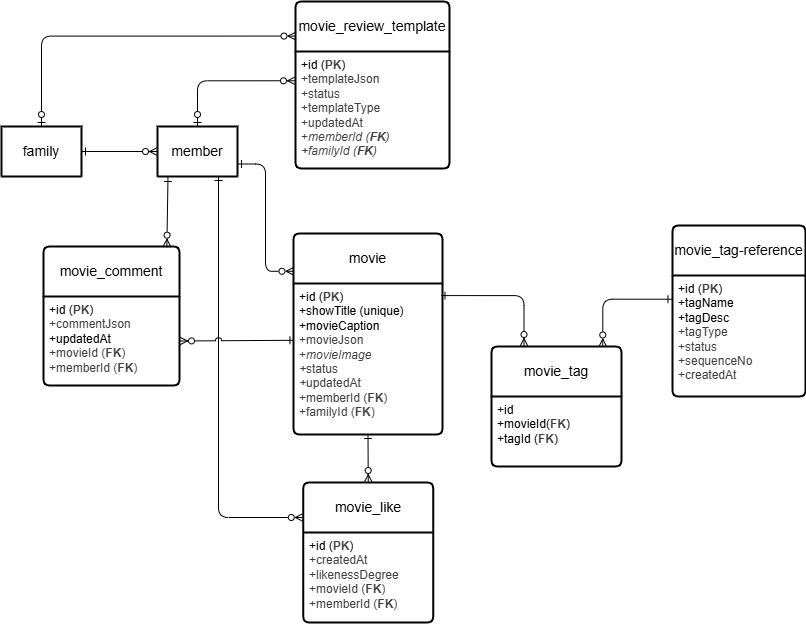

The diagram above was exported from draw.io. Its source (the exported page's mxGraphModel, read from the mxfile embedded in the PNG):
<mxGraphModel dx="1950" dy="1389" grid="1" gridSize="7" guides="1" tooltips="1" connect="1" arrows="1" fold="1" page="1" pageScale="1" pageWidth="1100" pageHeight="850" math="0" shadow="0">
  <root>
    <mxCell id="0" />
    <mxCell id="1" parent="0" />
    <mxCell id="2" value="family" style="swimlane;childLayout=stackLayout;horizontal=1;startSize=50;horizontalStack=0;rounded=1;fontSize=14;fontStyle=0;strokeWidth=2;resizeParent=0;resizeLast=1;shadow=0;dashed=0;align=center;arcSize=4;whiteSpace=wrap;html=1;" parent="1" vertex="1" collapsed="1">
      <mxGeometry x="-980" y="-693" width="80" height="50" as="geometry">
        <mxRectangle x="-580" y="-400" width="160" height="120" as="alternateBounds" />
      </mxGeometry>
    </mxCell>
    <mxCell id="3" value="+id&lt;br&gt;+name&lt;br&gt;+status" style="align=left;strokeColor=none;fillColor=none;spacingLeft=4;fontSize=12;verticalAlign=top;resizable=0;rotatable=0;part=1;html=1;" parent="2" vertex="1">
      <mxGeometry y="50" width="160" height="70" as="geometry" />
    </mxCell>
    <mxCell id="4" value="member" style="swimlane;childLayout=stackLayout;horizontal=1;startSize=50;horizontalStack=0;rounded=1;fontSize=14;fontStyle=0;strokeWidth=2;resizeParent=0;resizeLast=1;shadow=0;dashed=0;align=center;arcSize=4;whiteSpace=wrap;html=1;" parent="1" vertex="1" collapsed="1">
      <mxGeometry x="-824" y="-693" width="80" height="50" as="geometry">
        <mxRectangle x="-580" y="-400" width="160" height="120" as="alternateBounds" />
      </mxGeometry>
    </mxCell>
    <mxCell id="5" value="+id&lt;br&gt;+name&lt;br&gt;+status" style="align=left;strokeColor=none;fillColor=none;spacingLeft=4;fontSize=12;verticalAlign=top;resizable=0;rotatable=0;part=1;html=1;" parent="4" vertex="1">
      <mxGeometry y="50" width="160" height="70" as="geometry" />
    </mxCell>
    <mxCell id="6" value="movie" style="swimlane;childLayout=stackLayout;horizontal=1;startSize=50;horizontalStack=0;rounded=1;fontSize=14;fontStyle=0;strokeWidth=2;resizeParent=0;resizeLast=1;shadow=0;dashed=0;align=center;arcSize=4;whiteSpace=wrap;html=1;" parent="1" vertex="1">
      <mxGeometry x="-688" y="-586" width="149" height="201" as="geometry" />
    </mxCell>
    <mxCell id="7" value="&lt;span style=&quot;scrollbar-color: rgb(226, 226, 226) rgb(251, 251, 251); color: rgb(0, 0, 0);&quot;&gt;+id (&lt;b style=&quot;color: rgb(63, 63, 63); scrollbar-color: rgb(226, 226, 226) rgb(251, 251, 251);&quot;&gt;PK&lt;/b&gt;)&lt;/span&gt;&lt;br style=&quot;scrollbar-color: rgb(226, 226, 226) rgb(251, 251, 251); color: rgb(63, 63, 63);&quot;&gt;&lt;span style=&quot;scrollbar-color: rgb(226, 226, 226) rgb(251, 251, 251); color: rgb(0, 0, 0);&quot;&gt;+showTitle (unique)&lt;/span&gt;&lt;br style=&quot;scrollbar-color: rgb(226, 226, 226) rgb(251, 251, 251); color: rgb(63, 63, 63);&quot;&gt;&lt;span style=&quot;scrollbar-color: rgb(226, 226, 226) rgb(251, 251, 251); color: rgb(0, 0, 0);&quot;&gt;+movieCaption&lt;/span&gt;&lt;div style=&quot;scrollbar-color: rgb(226, 226, 226) rgb(251, 251, 251); color: rgb(63, 63, 63);&quot;&gt;&lt;font style=&quot;color: rgb(63, 63, 63); scrollbar-color: rgb(226, 226, 226) rgb(251, 251, 251);&quot;&gt;+movieJson&lt;/font&gt;&lt;/div&gt;&lt;div style=&quot;scrollbar-color: rgb(226, 226, 226) rgb(251, 251, 251); color: rgb(63, 63, 63);&quot;&gt;&lt;font style=&quot;color: rgb(63, 63, 63); scrollbar-color: rgb(226, 226, 226) rgb(251, 251, 251);&quot;&gt;+&lt;i style=&quot;color: rgb(63, 63, 63); scrollbar-color: rgb(226, 226, 226) rgb(251, 251, 251);&quot;&gt;movieImage&lt;/i&gt;&lt;/font&gt;&lt;/div&gt;&lt;div style=&quot;scrollbar-color: rgb(226, 226, 226) rgb(251, 251, 251); color: rgb(63, 63, 63);&quot;&gt;&lt;font style=&quot;color: rgb(63, 63, 63); scrollbar-color: rgb(226, 226, 226) rgb(251, 251, 251);&quot;&gt;&lt;i style=&quot;color: rgb(63, 63, 63); scrollbar-color: rgb(226, 226, 226) rgb(251, 251, 251);&quot;&gt;+&lt;/i&gt;status&lt;/font&gt;&lt;/div&gt;&lt;div style=&quot;scrollbar-color: rgb(226, 226, 226) rgb(251, 251, 251); color: rgb(63, 63, 63);&quot;&gt;&lt;i style=&quot;scrollbar-color: rgb(226, 226, 226) rgb(251, 251, 251); background-color: transparent; color: rgb(63, 63, 63);&quot;&gt;+&lt;/i&gt;&lt;span style=&quot;scrollbar-color: rgb(226, 226, 226) rgb(251, 251, 251); background-color: transparent; color: rgb(63, 63, 63);&quot;&gt;updatedAt&lt;/span&gt;&lt;/div&gt;&lt;div style=&quot;scrollbar-color: rgb(226, 226, 226) rgb(251, 251, 251); color: rgb(63, 63, 63);&quot;&gt;&lt;font style=&quot;color: rgb(63, 63, 63); scrollbar-color: rgb(226, 226, 226) rgb(251, 251, 251);&quot;&gt;+memberId (&lt;b style=&quot;color: rgb(63, 63, 63); scrollbar-color: rgb(226, 226, 226) rgb(251, 251, 251);&quot;&gt;FK&lt;/b&gt;)&lt;/font&gt;&lt;/div&gt;&lt;div style=&quot;scrollbar-color: rgb(226, 226, 226) rgb(251, 251, 251); color: rgb(63, 63, 63);&quot;&gt;&lt;font style=&quot;color: rgb(63, 63, 63); scrollbar-color: rgb(226, 226, 226) rgb(251, 251, 251);&quot;&gt;+familyId (&lt;b style=&quot;color: rgb(63, 63, 63); scrollbar-color: rgb(226, 226, 226) rgb(251, 251, 251);&quot;&gt;FK&lt;/b&gt;)&lt;/font&gt;&lt;/div&gt;" style="align=left;strokeColor=none;fillColor=none;spacingLeft=4;fontSize=12;verticalAlign=top;resizable=0;rotatable=0;part=1;html=1;" parent="6" vertex="1">
      <mxGeometry y="50" width="149" height="151" as="geometry" />
    </mxCell>
    <mxCell id="11" value="movie_like" style="swimlane;childLayout=stackLayout;horizontal=1;startSize=50;horizontalStack=0;rounded=1;fontSize=14;fontStyle=0;strokeWidth=2;resizeParent=0;resizeLast=1;shadow=0;dashed=0;align=center;arcSize=4;whiteSpace=wrap;html=1;" parent="1" vertex="1">
      <mxGeometry x="-678.25" y="-337" width="130" height="140" as="geometry" />
    </mxCell>
    <mxCell id="12" value="+id&amp;nbsp;&lt;span style=&quot;scrollbar-color: rgb(226, 226, 226) rgb(251, 251, 251); color: rgb(0, 0, 0);&quot;&gt;(&lt;/span&gt;&lt;b style=&quot;scrollbar-color: rgb(226, 226, 226) rgb(251, 251, 251); color: rgb(63, 63, 63);&quot;&gt;PK&lt;/b&gt;&lt;span style=&quot;scrollbar-color: rgb(226, 226, 226) rgb(251, 251, 251); color: rgb(0, 0, 0);&quot;&gt;)&lt;/span&gt;&lt;div style=&quot;scrollbar-color: rgb(226, 226, 226) rgb(251, 251, 251); color: rgb(63, 63, 63);&quot;&gt;&lt;font style=&quot;color: rgb(63, 63, 63); scrollbar-color: rgb(226, 226, 226) rgb(251, 251, 251);&quot;&gt;+createdAt&lt;/font&gt;&lt;/div&gt;&lt;div style=&quot;scrollbar-color: rgb(226, 226, 226) rgb(251, 251, 251); color: rgb(63, 63, 63);&quot;&gt;&lt;font style=&quot;color: rgb(63, 63, 63); scrollbar-color: rgb(226, 226, 226) rgb(251, 251, 251);&quot;&gt;+likenessDegree&lt;br style=&quot;scrollbar-color: rgb(226, 226, 226) rgb(251, 251, 251); color: rgb(63, 63, 63);&quot;&gt;&lt;/font&gt;+movieId (&lt;b style=&quot;color: rgb(63, 63, 63); scrollbar-color: rgb(226, 226, 226) rgb(251, 251, 251);&quot;&gt;FK&lt;/b&gt;)&lt;br style=&quot;scrollbar-color: rgb(226, 226, 226) rgb(251, 251, 251); color: rgb(63, 63, 63);&quot;&gt;+memberId (&lt;b style=&quot;color: rgb(63, 63, 63); scrollbar-color: rgb(226, 226, 226) rgb(251, 251, 251);&quot;&gt;FK&lt;/b&gt;)&lt;div style=&quot;scrollbar-color: rgb(226, 226, 226) rgb(251, 251, 251); color: rgb(63, 63, 63);&quot;&gt;&lt;br style=&quot;scrollbar-color: rgb(226, 226, 226) rgb(251, 251, 251); color: rgb(63, 63, 63);&quot;&gt;&lt;/div&gt;&lt;/div&gt;" style="align=left;strokeColor=none;fillColor=none;spacingLeft=4;fontSize=12;verticalAlign=top;resizable=0;rotatable=0;part=1;html=1;" parent="11" vertex="1">
      <mxGeometry y="50" width="130" height="90" as="geometry" />
    </mxCell>
    <mxCell id="15" value="movie_comment" style="swimlane;childLayout=stackLayout;horizontal=1;startSize=50;horizontalStack=0;rounded=1;fontSize=14;fontStyle=0;strokeWidth=2;resizeParent=0;resizeLast=1;shadow=0;dashed=0;align=center;arcSize=4;whiteSpace=wrap;html=1;" parent="1" vertex="1">
      <mxGeometry x="-938" y="-573" width="136" height="139" as="geometry" />
    </mxCell>
    <mxCell id="16" value="+id (&lt;b style=&quot;scrollbar-color: rgb(226, 226, 226) rgb(251, 251, 251); color: rgb(63, 63, 63);&quot;&gt;PK&lt;/b&gt;)&lt;div style=&quot;scrollbar-color: rgb(226, 226, 226) rgb(251, 251, 251); color: rgb(63, 63, 63);&quot;&gt;&lt;div style=&quot;scrollbar-color: rgb(226, 226, 226) rgb(251, 251, 251); color: rgb(63, 63, 63);&quot;&gt;+commentJson&lt;/div&gt;&lt;div style=&quot;scrollbar-color: rgb(226, 226, 226) rgb(251, 251, 251); color: rgb(63, 63, 63);&quot;&gt;&lt;span style=&quot;scrollbar-color: rgb(226, 226, 226) rgb(251, 251, 251); color: rgb(0, 0, 0);&quot;&gt;+updatedAt&lt;/span&gt;&lt;br style=&quot;scrollbar-color: rgb(226, 226, 226) rgb(251, 251, 251); color: rgb(63, 63, 63);&quot;&gt;&lt;/div&gt;&lt;div style=&quot;scrollbar-color: rgb(226, 226, 226) rgb(251, 251, 251); color: rgb(63, 63, 63);&quot;&gt;&lt;span style=&quot;scrollbar-color: rgb(226, 226, 226) rgb(251, 251, 251); background-color: transparent; color: rgb(63, 63, 63);&quot;&gt;+movieId (&lt;b style=&quot;scrollbar-color: rgb(226, 226, 226) rgb(251, 251, 251); color: rgb(63, 63, 63);&quot;&gt;FK&lt;/b&gt;)&lt;/span&gt;&lt;/div&gt;&lt;div style=&quot;scrollbar-color: rgb(226, 226, 226) rgb(251, 251, 251); color: rgb(63, 63, 63);&quot;&gt;&lt;div style=&quot;scrollbar-color: rgb(226, 226, 226) rgb(251, 251, 251); color: rgb(63, 63, 63);&quot;&gt;&lt;span style=&quot;scrollbar-color: rgb(226, 226, 226) rgb(251, 251, 251); background-color: transparent; color: rgb(63, 63, 63);&quot;&gt;+memberId (&lt;b style=&quot;scrollbar-color: rgb(226, 226, 226) rgb(251, 251, 251); color: rgb(63, 63, 63);&quot;&gt;FK&lt;/b&gt;)&lt;/span&gt;&lt;/div&gt;&lt;div style=&quot;scrollbar-color: rgb(226, 226, 226) rgb(251, 251, 251); color: rgb(63, 63, 63);&quot;&gt;&lt;span style=&quot;scrollbar-color: rgb(226, 226, 226) rgb(251, 251, 251); background-color: transparent; color: rgb(63, 63, 63);&quot;&gt;&lt;br style=&quot;scrollbar-color: rgb(226, 226, 226) rgb(251, 251, 251); color: rgb(63, 63, 63);&quot;&gt;&lt;/span&gt;&lt;/div&gt;&lt;/div&gt;&lt;div style=&quot;scrollbar-color: rgb(226, 226, 226) rgb(251, 251, 251); color: rgb(63, 63, 63);&quot;&gt;&lt;br style=&quot;scrollbar-color: rgb(226, 226, 226) rgb(251, 251, 251); color: rgb(63, 63, 63);&quot;&gt;&lt;/div&gt;&lt;/div&gt;" style="align=left;strokeColor=none;fillColor=none;spacingLeft=4;fontSize=12;verticalAlign=top;resizable=0;rotatable=0;part=1;html=1;" parent="15" vertex="1">
      <mxGeometry y="50" width="136" height="89" as="geometry" />
    </mxCell>
    <mxCell id="18" value="movie_tag-reference" style="swimlane;childLayout=stackLayout;horizontal=1;startSize=50;horizontalStack=0;rounded=1;fontSize=14;fontStyle=0;strokeWidth=2;resizeParent=0;resizeLast=1;shadow=0;dashed=0;align=center;arcSize=4;whiteSpace=wrap;html=1;" parent="1" vertex="1">
      <mxGeometry x="-309" y="-594" width="133" height="171" as="geometry" />
    </mxCell>
    <mxCell id="19" value="&lt;div style=&quot;scrollbar-color: rgb(226, 226, 226) rgb(251, 251, 251); color: rgb(63, 63, 63);&quot;&gt;&lt;div style=&quot;scrollbar-color: rgb(226, 226, 226) rgb(251, 251, 251); color: rgb(63, 63, 63);&quot;&gt;&lt;div style=&quot;scrollbar-color: rgb(226, 226, 226) rgb(251, 251, 251); color: rgb(63, 63, 63);&quot;&gt;&lt;span style=&quot;scrollbar-color: rgb(226, 226, 226) rgb(251, 251, 251); color: rgb(0, 0, 0);&quot;&gt;+id&amp;nbsp;&lt;/span&gt;&lt;span style=&quot;scrollbar-color: rgb(226, 226, 226) rgb(251, 251, 251); color: rgb(0, 0, 0);&quot;&gt;(&lt;/span&gt;&lt;b style=&quot;scrollbar-color: rgb(226, 226, 226) rgb(251, 251, 251); color: rgb(63, 63, 63);&quot;&gt;PK&lt;/b&gt;&lt;span style=&quot;scrollbar-color: rgb(226, 226, 226) rgb(251, 251, 251); color: rgb(0, 0, 0);&quot;&gt;)&lt;/span&gt;&lt;br style=&quot;scrollbar-color: rgb(226, 226, 226) rgb(251, 251, 251); color: rgb(63, 63, 63);&quot;&gt;&lt;span style=&quot;scrollbar-color: rgb(226, 226, 226) rgb(251, 251, 251); color: rgb(0, 0, 0);&quot;&gt;+tagName&lt;/span&gt;&lt;br style=&quot;scrollbar-color: rgb(226, 226, 226) rgb(251, 251, 251); color: rgb(63, 63, 63);&quot;&gt;&lt;span style=&quot;scrollbar-color: rgb(226, 226, 226) rgb(251, 251, 251); color: rgb(0, 0, 0);&quot;&gt;+tagDesc&lt;/span&gt;&lt;/div&gt;&lt;div style=&quot;scrollbar-color: rgb(226, 226, 226) rgb(251, 251, 251); color: rgb(63, 63, 63);&quot;&gt;&lt;font style=&quot;scrollbar-color: rgb(226, 226, 226) rgb(251, 251, 251);&quot;&gt;+tagType&lt;br style=&quot;color: rgb(63, 63, 63); scrollbar-color: rgb(226, 226, 226) rgb(251, 251, 251);&quot;&gt;&lt;/font&gt;&lt;div style=&quot;scrollbar-color: rgb(226, 226, 226) rgb(251, 251, 251); color: rgb(63, 63, 63);&quot;&gt;&lt;font style=&quot;scrollbar-color: rgb(226, 226, 226) rgb(251, 251, 251); color: rgb(63, 63, 63);&quot;&gt;+status&lt;/font&gt;&lt;/div&gt;&lt;div style=&quot;scrollbar-color: rgb(226, 226, 226) rgb(251, 251, 251); color: rgb(63, 63, 63);&quot;&gt;&lt;font style=&quot;scrollbar-color: rgb(226, 226, 226) rgb(251, 251, 251); color: rgb(63, 63, 63);&quot;&gt;+sequenceNo&lt;br style=&quot;scrollbar-color: rgb(226, 226, 226) rgb(251, 251, 251); color: rgb(63, 63, 63);&quot;&gt;&lt;/font&gt;&lt;div style=&quot;scrollbar-color: rgb(226, 226, 226) rgb(251, 251, 251); color: rgb(63, 63, 63);&quot;&gt;+createdAt&lt;/div&gt;&lt;/div&gt;&lt;/div&gt;&lt;/div&gt;&lt;/div&gt;" style="align=left;strokeColor=none;fillColor=none;spacingLeft=4;fontSize=12;verticalAlign=top;resizable=0;rotatable=0;part=1;html=1;" parent="18" vertex="1">
      <mxGeometry y="50" width="133" height="121" as="geometry" />
    </mxCell>
    <mxCell id="20" value="movie_tag" style="swimlane;childLayout=stackLayout;horizontal=1;startSize=50;horizontalStack=0;rounded=1;fontSize=14;fontStyle=0;strokeWidth=2;resizeParent=0;resizeLast=1;shadow=0;dashed=0;align=center;arcSize=4;whiteSpace=wrap;html=1;" parent="1" vertex="1">
      <mxGeometry x="-490" y="-473" width="130" height="120" as="geometry" />
    </mxCell>
    <mxCell id="21" value="+id&lt;br style=&quot;scrollbar-color: rgb(226, 226, 226) rgb(251, 251, 251); color: rgb(63, 63, 63);&quot;&gt;+movieId(&lt;b style=&quot;color: rgb(63, 63, 63); scrollbar-color: rgb(226, 226, 226) rgb(251, 251, 251);&quot;&gt;FK&lt;/b&gt;)&lt;br style=&quot;scrollbar-color: rgb(226, 226, 226) rgb(251, 251, 251); color: rgb(63, 63, 63);&quot;&gt;+tagId (&lt;b style=&quot;color: rgb(63, 63, 63); scrollbar-color: rgb(226, 226, 226) rgb(251, 251, 251);&quot;&gt;FK&lt;/b&gt;)&lt;div style=&quot;scrollbar-color: rgb(226, 226, 226) rgb(251, 251, 251); color: rgb(63, 63, 63);&quot;&gt;&lt;br style=&quot;scrollbar-color: rgb(226, 226, 226) rgb(251, 251, 251); color: rgb(63, 63, 63);&quot;&gt;&lt;/div&gt;" style="align=left;strokeColor=none;fillColor=none;spacingLeft=4;fontSize=12;verticalAlign=top;resizable=0;rotatable=0;part=1;html=1;" parent="20" vertex="1">
      <mxGeometry y="50" width="130" height="70" as="geometry" />
    </mxCell>
    <mxCell id="22" value="movie_review_template" style="swimlane;childLayout=stackLayout;horizontal=1;startSize=50;horizontalStack=0;rounded=1;fontSize=14;fontStyle=0;strokeWidth=2;resizeParent=0;resizeLast=1;shadow=0;dashed=0;align=center;arcSize=4;whiteSpace=wrap;html=1;" parent="1" vertex="1">
      <mxGeometry x="-686" y="-818" width="154" height="167" as="geometry" />
    </mxCell>
    <mxCell id="23" value="+id (&lt;b style=&quot;scrollbar-color: rgb(226, 226, 226) rgb(251, 251, 251); color: rgb(63, 63, 63);&quot;&gt;PK&lt;/b&gt;)&lt;div style=&quot;scrollbar-color: rgb(226, 226, 226) rgb(251, 251, 251); color: rgb(63, 63, 63);&quot;&gt;&lt;div style=&quot;scrollbar-color: rgb(226, 226, 226) rgb(251, 251, 251); color: rgb(63, 63, 63);&quot;&gt;+templateJson&lt;/div&gt;&lt;div style=&quot;scrollbar-color: rgb(226, 226, 226) rgb(251, 251, 251); color: rgb(63, 63, 63);&quot;&gt;+status&lt;/div&gt;&lt;div style=&quot;scrollbar-color: rgb(226, 226, 226) rgb(251, 251, 251); color: rgb(63, 63, 63);&quot;&gt;+templateType&lt;/div&gt;&lt;div style=&quot;scrollbar-color: rgb(226, 226, 226) rgb(251, 251, 251); color: rgb(63, 63, 63);&quot;&gt;&lt;span style=&quot;scrollbar-color: rgb(226, 226, 226) rgb(251, 251, 251); background-color: transparent; color: rgb(63, 63, 63);&quot;&gt;+updatedAt&lt;/span&gt;&lt;/div&gt;&lt;div style=&quot;scrollbar-color: rgb(226, 226, 226) rgb(251, 251, 251); color: rgb(63, 63, 63);&quot;&gt;&lt;span style=&quot;scrollbar-color: rgb(226, 226, 226) rgb(251, 251, 251); background-color: transparent; color: rgb(63, 63, 63);&quot;&gt;+&lt;i style=&quot;color: rgb(63, 63, 63); scrollbar-color: rgb(226, 226, 226) rgb(251, 251, 251);&quot;&gt;memberId (&lt;b style=&quot;color: rgb(63, 63, 63); scrollbar-color: rgb(226, 226, 226) rgb(251, 251, 251);&quot;&gt;FK&lt;/b&gt;)&lt;/i&gt;&lt;/span&gt;&lt;/div&gt;&lt;div style=&quot;scrollbar-color: rgb(226, 226, 226) rgb(251, 251, 251); color: rgb(63, 63, 63);&quot;&gt;&lt;span style=&quot;scrollbar-color: rgb(226, 226, 226) rgb(251, 251, 251); background-color: transparent; color: rgb(63, 63, 63);&quot;&gt;&lt;i style=&quot;color: rgb(63, 63, 63); scrollbar-color: rgb(226, 226, 226) rgb(251, 251, 251);&quot;&gt;+familyId (&lt;b style=&quot;color: rgb(63, 63, 63); scrollbar-color: rgb(226, 226, 226) rgb(251, 251, 251);&quot;&gt;FK&lt;/b&gt;)&lt;/i&gt;&lt;/span&gt;&lt;/div&gt;&lt;div&gt;&lt;span style=&quot;scrollbar-color: rgb(226, 226, 226) rgb(251, 251, 251); background-color: transparent; color: rgb(63, 63, 63);&quot;&gt;&lt;i style=&quot;color: rgb(63, 63, 63); scrollbar-color: rgb(226, 226, 226) rgb(251, 251, 251);&quot;&gt;&lt;br&gt;&lt;/i&gt;&lt;/span&gt;&lt;/div&gt;&lt;/div&gt;" style="align=left;strokeColor=none;fillColor=none;spacingLeft=4;fontSize=12;verticalAlign=top;resizable=0;rotatable=0;part=1;html=1;" parent="22" vertex="1">
      <mxGeometry y="50" width="154" height="117" as="geometry" />
    </mxCell>
    <mxCell id="26" value="" style="fontSize=12;html=1;endArrow=ERzeroToMany;startArrow=ERone;entryX=0;entryY=0.5;entryDx=0;entryDy=0;exitX=1;exitY=0.5;exitDx=0;exitDy=0;startFill=0;endFill=0;" parent="1" source="2" target="4" edge="1">
      <mxGeometry width="100" height="100" relative="1" as="geometry">
        <mxPoint x="-889" y="-668.5" as="sourcePoint" />
        <mxPoint x="-826" y="-668.5" as="targetPoint" />
      </mxGeometry>
    </mxCell>
    <mxCell id="27" value="" style="fontSize=12;html=1;endArrow=ERzeroToMany;startArrow=ERone;entryX=0.003;entryY=0.188;entryDx=0;entryDy=0;exitX=1;exitY=0.75;exitDx=0;exitDy=0;entryPerimeter=0;edgeStyle=orthogonalEdgeStyle;startFill=0;endFill=0;" parent="1" source="4" target="6" edge="1">
      <mxGeometry width="100" height="100" relative="1" as="geometry">
        <mxPoint x="-791" y="-637" as="sourcePoint" />
        <mxPoint x="-710" y="-637" as="targetPoint" />
      </mxGeometry>
    </mxCell>
    <mxCell id="29" value="" style="fontSize=12;html=1;endArrow=ERzeroToMany;startArrow=ERone;exitX=-0.004;exitY=0.196;exitDx=0;exitDy=0;startFill=0;endFill=0;entryX=0.856;entryY=0.004;entryDx=0;entryDy=0;entryPerimeter=0;exitPerimeter=0;edgeStyle=orthogonalEdgeStyle;" parent="1" source="19" target="20" edge="1">
      <mxGeometry width="100" height="100" relative="1" as="geometry">
        <mxPoint x="-409" y="-568" as="sourcePoint" />
        <mxPoint x="-332" y="-568" as="targetPoint" />
      </mxGeometry>
    </mxCell>
    <mxCell id="30" value="" style="fontSize=12;html=1;endArrow=ERzeroToMany;startArrow=ERone;entryX=0.5;entryY=0;entryDx=0;entryDy=0;exitX=0.5;exitY=1;exitDx=0;exitDy=0;startFill=0;endFill=0;" parent="1" source="7" target="11" edge="1">
      <mxGeometry width="100" height="100" relative="1" as="geometry">
        <mxPoint x="-595" y="-371" as="sourcePoint" />
        <mxPoint x="-615.75" y="-321" as="targetPoint" />
      </mxGeometry>
    </mxCell>
    <mxCell id="31" value="" style="fontSize=12;html=1;endArrow=ERzeroToMany;startArrow=ERone;edgeStyle=orthogonalEdgeStyle;jumpStyle=arc;startFill=0;endFill=0;entryX=0;entryY=0.25;entryDx=0;entryDy=0;" parent="1" source="4" target="11" edge="1">
      <mxGeometry width="100" height="100" relative="1" as="geometry">
        <mxPoint x="-763" y="-664" as="sourcePoint" />
        <mxPoint x="-680" y="-256" as="targetPoint" />
        <Array as="points">
          <mxPoint x="-763" y="-302" />
        </Array>
      </mxGeometry>
    </mxCell>
    <mxCell id="32" value="" style="fontSize=12;html=1;endArrow=ERzeroToMany;startArrow=ERzeroToOne;exitX=0.5;exitY=0;exitDx=0;exitDy=0;entryX=0.003;entryY=0.207;entryDx=0;entryDy=0;entryPerimeter=0;edgeStyle=orthogonalEdgeStyle;startFill=0;endFill=0;" parent="1" source="2" target="22" edge="1">
      <mxGeometry width="100" height="100" relative="1" as="geometry">
        <mxPoint x="-910" y="-745" as="sourcePoint" />
        <mxPoint x="-833" y="-745" as="targetPoint" />
      </mxGeometry>
    </mxCell>
    <mxCell id="33" value="" style="fontSize=12;html=1;endArrow=ERzeroToMany;startArrow=ERone;exitX=0.003;exitY=0.376;exitDx=0;exitDy=0;jumpStyle=arc;startFill=0;endFill=0;exitPerimeter=0;entryX=1;entryY=0.5;entryDx=0;entryDy=0;" parent="1" source="7" target="16" edge="1">
      <mxGeometry width="100" height="100" relative="1" as="geometry">
        <mxPoint x="-768" y="-518.5" as="sourcePoint" />
        <mxPoint x="-805" y="-479" as="targetPoint" />
      </mxGeometry>
    </mxCell>
    <mxCell id="37" value="" style="fontSize=12;html=1;endArrow=ERzeroToMany;startArrow=ERone;exitX=0.99;exitY=0.08;exitDx=0;exitDy=0;startFill=0;endFill=0;entryX=0.25;entryY=0;entryDx=0;entryDy=0;exitPerimeter=0;edgeStyle=orthogonalEdgeStyle;" parent="1" source="7" target="20" edge="1">
      <mxGeometry width="100" height="100" relative="1" as="geometry">
        <mxPoint x="-532" y="-518" as="sourcePoint" />
        <mxPoint x="-455" y="-518" as="targetPoint" />
      </mxGeometry>
    </mxCell>
    <mxCell id="38" value="" style="fontSize=12;html=1;endArrow=ERzeroToMany;startArrow=ERzeroToOne;entryX=0;entryY=0.25;entryDx=0;entryDy=0;startFill=0;endFill=0;exitX=0.5;exitY=0;exitDx=0;exitDy=0;edgeStyle=orthogonalEdgeStyle;" parent="1" source="4" target="23" edge="1">
      <mxGeometry width="100" height="100" relative="1" as="geometry">
        <mxPoint x="-789" y="-723.5" as="sourcePoint" />
        <mxPoint x="-707" y="-724" as="targetPoint" />
      </mxGeometry>
    </mxCell>
    <mxCell id="39" value="" style="fontSize=12;html=1;endArrow=ERzeroToMany;startArrow=ERone;startFill=0;endFill=0;entryX=0.907;entryY=0.005;entryDx=0;entryDy=0;entryPerimeter=0;exitX=0.131;exitY=1.02;exitDx=0;exitDy=0;exitPerimeter=0;" parent="1" source="4" target="15" edge="1">
      <mxGeometry width="100" height="100" relative="1" as="geometry">
        <mxPoint x="-840" y="-637" as="sourcePoint" />
        <mxPoint x="-812" y="-615" as="targetPoint" />
      </mxGeometry>
    </mxCell>
  </root>
</mxGraphModel>